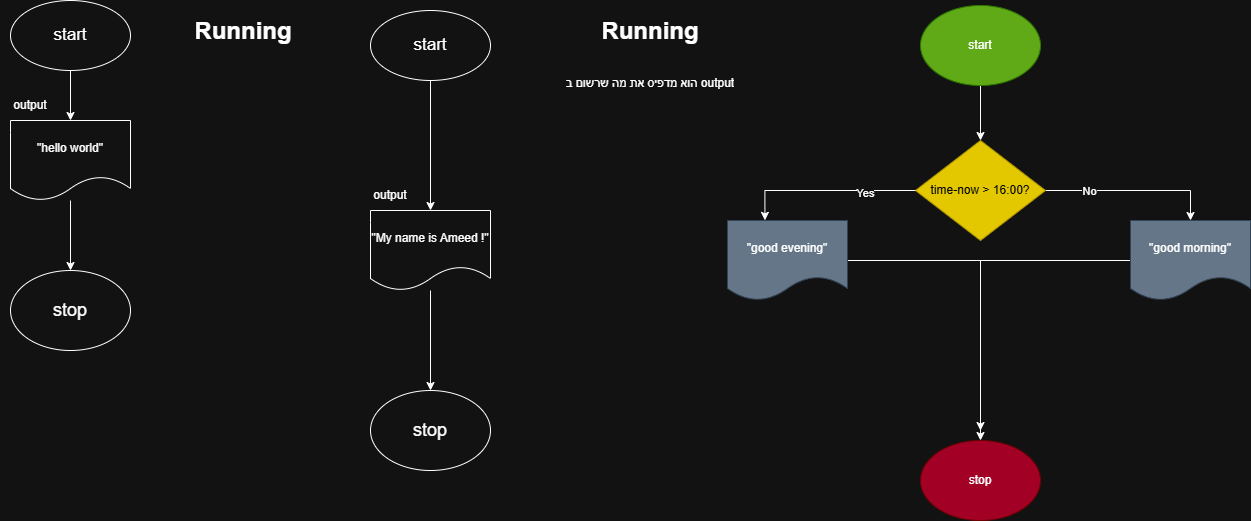

The diagram above was exported from draw.io. Its source (the exported page's mxGraphModel, read from the mxfile embedded in the PNG):
<mxGraphModel dx="468" dy="1192" grid="1" gridSize="10" guides="1" tooltips="1" connect="1" arrows="1" fold="1" page="1" pageScale="1" pageWidth="827" pageHeight="1169" math="0" shadow="0">
  <root>
    <mxCell id="0" />
    <mxCell id="1" parent="0" />
    <mxCell id="20lDq9K5DGZyT7bn8QUi-6" style="edgeStyle=orthogonalEdgeStyle;rounded=0;orthogonalLoop=1;jettySize=auto;html=1;entryX=0.5;entryY=0;entryDx=0;entryDy=0;" parent="1" source="20lDq9K5DGZyT7bn8QUi-1" target="20lDq9K5DGZyT7bn8QUi-4" edge="1">
      <mxGeometry relative="1" as="geometry" />
    </mxCell>
    <mxCell id="20lDq9K5DGZyT7bn8QUi-1" value="&lt;font style=&quot;font-size: 17px;&quot;&gt;start&lt;/font&gt;" style="ellipse;whiteSpace=wrap;html=1;" parent="1" vertex="1">
      <mxGeometry x="110" y="20" width="120" height="70" as="geometry" />
    </mxCell>
    <mxCell id="20lDq9K5DGZyT7bn8QUi-2" value="&lt;font style=&quot;font-size: 18px;&quot;&gt;stop&lt;/font&gt;" style="ellipse;whiteSpace=wrap;html=1;" parent="1" vertex="1">
      <mxGeometry x="110" y="290" width="120" height="80" as="geometry" />
    </mxCell>
    <mxCell id="20lDq9K5DGZyT7bn8QUi-5" value="" style="endArrow=classic;html=1;rounded=0;entryX=0.5;entryY=0;entryDx=0;entryDy=0;" parent="1" target="20lDq9K5DGZyT7bn8QUi-4" edge="1">
      <mxGeometry width="50" height="50" relative="1" as="geometry">
        <Array as="points" />
        <mxPoint x="170" y="150" as="sourcePoint" />
        <mxPoint x="170" y="290" as="targetPoint" />
      </mxGeometry>
    </mxCell>
    <mxCell id="20lDq9K5DGZyT7bn8QUi-8" style="edgeStyle=orthogonalEdgeStyle;rounded=0;orthogonalLoop=1;jettySize=auto;html=1;" parent="1" source="20lDq9K5DGZyT7bn8QUi-4" target="20lDq9K5DGZyT7bn8QUi-2" edge="1">
      <mxGeometry relative="1" as="geometry" />
    </mxCell>
    <mxCell id="20lDq9K5DGZyT7bn8QUi-4" value="&quot;hello world&quot;" style="shape=document;whiteSpace=wrap;html=1;boundedLbl=1;" parent="1" vertex="1">
      <mxGeometry x="110" y="140" width="120" height="80" as="geometry" />
    </mxCell>
    <mxCell id="20lDq9K5DGZyT7bn8QUi-10" value="output" style="text;html=1;whiteSpace=wrap;strokeColor=none;fillColor=none;align=center;verticalAlign=middle;rounded=0;" parent="1" vertex="1">
      <mxGeometry x="100" y="110" width="60" height="30" as="geometry" />
    </mxCell>
    <mxCell id="20lDq9K5DGZyT7bn8QUi-11" value="&lt;h1 style=&quot;margin-top: 0px;&quot;&gt;Running&lt;/h1&gt;" style="text;html=1;whiteSpace=wrap;overflow=hidden;rounded=0;align=center;" parent="1" vertex="1">
      <mxGeometry x="253" y="30" width="180" height="120" as="geometry" />
    </mxCell>
    <mxCell id="20lDq9K5DGZyT7bn8QUi-13" style="edgeStyle=orthogonalEdgeStyle;rounded=0;orthogonalLoop=1;jettySize=auto;html=1;entryX=0.5;entryY=0;entryDx=0;entryDy=0;" parent="1" source="20lDq9K5DGZyT7bn8QUi-14" target="20lDq9K5DGZyT7bn8QUi-18" edge="1">
      <mxGeometry relative="1" as="geometry" />
    </mxCell>
    <mxCell id="20lDq9K5DGZyT7bn8QUi-14" value="&lt;font style=&quot;font-size: 17px;&quot;&gt;start&lt;/font&gt;" style="ellipse;whiteSpace=wrap;html=1;" parent="1" vertex="1">
      <mxGeometry x="470" y="30" width="120" height="70" as="geometry" />
    </mxCell>
    <mxCell id="20lDq9K5DGZyT7bn8QUi-15" value="&lt;font style=&quot;font-size: 18px;&quot;&gt;stop&lt;/font&gt;" style="ellipse;whiteSpace=wrap;html=1;" parent="1" vertex="1">
      <mxGeometry x="470" y="410" width="120" height="80" as="geometry" />
    </mxCell>
    <mxCell id="20lDq9K5DGZyT7bn8QUi-16" value="" style="endArrow=classic;html=1;rounded=0;entryX=0.5;entryY=0;entryDx=0;entryDy=0;" parent="1" target="20lDq9K5DGZyT7bn8QUi-18" edge="1">
      <mxGeometry width="50" height="50" relative="1" as="geometry">
        <Array as="points" />
        <mxPoint x="493" y="280" as="sourcePoint" />
        <mxPoint x="493" y="420" as="targetPoint" />
      </mxGeometry>
    </mxCell>
    <mxCell id="20lDq9K5DGZyT7bn8QUi-17" style="edgeStyle=orthogonalEdgeStyle;rounded=0;orthogonalLoop=1;jettySize=auto;html=1;" parent="1" source="20lDq9K5DGZyT7bn8QUi-18" target="20lDq9K5DGZyT7bn8QUi-15" edge="1">
      <mxGeometry relative="1" as="geometry" />
    </mxCell>
    <mxCell id="20lDq9K5DGZyT7bn8QUi-18" value="&quot;My name is Ameed !&quot;" style="shape=document;whiteSpace=wrap;html=1;boundedLbl=1;" parent="1" vertex="1">
      <mxGeometry x="470" y="230" width="120" height="80" as="geometry" />
    </mxCell>
    <mxCell id="20lDq9K5DGZyT7bn8QUi-19" value="output" style="text;html=1;whiteSpace=wrap;strokeColor=none;fillColor=none;align=center;verticalAlign=middle;rounded=0;" parent="1" vertex="1">
      <mxGeometry x="460" y="200" width="60" height="30" as="geometry" />
    </mxCell>
    <mxCell id="20lDq9K5DGZyT7bn8QUi-20" value="&lt;h1 style=&quot;margin-top: 0px;&quot;&gt;Running&lt;/h1&gt;&lt;div&gt;&lt;br&gt;&lt;/div&gt;&lt;div&gt;הוא מדפיס את מה שרשום ב output&lt;/div&gt;" style="text;html=1;whiteSpace=wrap;overflow=hidden;rounded=0;align=center;" parent="1" vertex="1">
      <mxGeometry x="660" y="30" width="180" height="120" as="geometry" />
    </mxCell>
    <mxCell id="20lDq9K5DGZyT7bn8QUi-29" style="edgeStyle=orthogonalEdgeStyle;rounded=0;orthogonalLoop=1;jettySize=auto;html=1;entryX=0.5;entryY=0;entryDx=0;entryDy=0;" parent="1" source="20lDq9K5DGZyT7bn8QUi-22" target="20lDq9K5DGZyT7bn8QUi-25" edge="1">
      <mxGeometry relative="1" as="geometry" />
    </mxCell>
    <mxCell id="20lDq9K5DGZyT7bn8QUi-22" value="start" style="ellipse;whiteSpace=wrap;html=1;fillColor=#60a917;fontColor=#ffffff;strokeColor=#2D7600;" parent="1" vertex="1">
      <mxGeometry x="1020" y="25" width="120" height="80" as="geometry" />
    </mxCell>
    <mxCell id="20lDq9K5DGZyT7bn8QUi-30" style="edgeStyle=orthogonalEdgeStyle;rounded=0;orthogonalLoop=1;jettySize=auto;html=1;entryX=0.5;entryY=0;entryDx=0;entryDy=0;" parent="1" source="20lDq9K5DGZyT7bn8QUi-25" target="20lDq9K5DGZyT7bn8QUi-27" edge="1">
      <mxGeometry relative="1" as="geometry">
        <Array as="points">
          <mxPoint x="1290" y="210" />
        </Array>
      </mxGeometry>
    </mxCell>
    <mxCell id="BIo_PH3UUzjZEjdPi9iD-17" value="No" style="edgeLabel;html=1;align=center;verticalAlign=middle;resizable=0;points=[];" parent="20lDq9K5DGZyT7bn8QUi-30" vertex="1" connectable="0">
      <mxGeometry x="-0.5086" relative="1" as="geometry">
        <mxPoint as="offset" />
      </mxGeometry>
    </mxCell>
    <mxCell id="20lDq9K5DGZyT7bn8QUi-25" value="time-now &amp;gt; 16:00?" style="rhombus;whiteSpace=wrap;html=1;fillColor=#e3c800;fontColor=#000000;strokeColor=#B09500;" parent="1" vertex="1">
      <mxGeometry x="1015" y="160" width="130" height="100" as="geometry" />
    </mxCell>
    <mxCell id="BIo_PH3UUzjZEjdPi9iD-14" style="edgeStyle=orthogonalEdgeStyle;rounded=0;orthogonalLoop=1;jettySize=auto;html=1;entryX=0.5;entryY=0;entryDx=0;entryDy=0;" parent="1" source="20lDq9K5DGZyT7bn8QUi-26" target="20lDq9K5DGZyT7bn8QUi-28" edge="1">
      <mxGeometry relative="1" as="geometry" />
    </mxCell>
    <mxCell id="20lDq9K5DGZyT7bn8QUi-26" value="&quot;good evening&quot;" style="shape=document;whiteSpace=wrap;html=1;boundedLbl=1;fillColor=#647687;fontColor=#ffffff;strokeColor=#314354;" parent="1" vertex="1">
      <mxGeometry x="827" y="240" width="120" height="80" as="geometry" />
    </mxCell>
    <mxCell id="BIo_PH3UUzjZEjdPi9iD-15" style="edgeStyle=orthogonalEdgeStyle;rounded=0;orthogonalLoop=1;jettySize=auto;html=1;" parent="1" source="20lDq9K5DGZyT7bn8QUi-27" edge="1">
      <mxGeometry relative="1" as="geometry">
        <mxPoint x="1080" y="450" as="targetPoint" />
      </mxGeometry>
    </mxCell>
    <mxCell id="20lDq9K5DGZyT7bn8QUi-27" value="&quot;good morning&quot;" style="shape=document;whiteSpace=wrap;html=1;boundedLbl=1;fillColor=#647687;fontColor=#ffffff;strokeColor=#314354;" parent="1" vertex="1">
      <mxGeometry x="1230" y="240" width="120" height="80" as="geometry" />
    </mxCell>
    <mxCell id="20lDq9K5DGZyT7bn8QUi-28" value="stop" style="ellipse;whiteSpace=wrap;html=1;fillColor=#a20025;fontColor=#ffffff;strokeColor=#6F0000;" parent="1" vertex="1">
      <mxGeometry x="1020" y="460" width="120" height="80" as="geometry" />
    </mxCell>
    <mxCell id="20lDq9K5DGZyT7bn8QUi-39" style="edgeStyle=orthogonalEdgeStyle;rounded=0;orthogonalLoop=1;jettySize=auto;html=1;exitX=0;exitY=0.5;exitDx=0;exitDy=0;entryX=0.312;entryY=-0.002;entryDx=0;entryDy=0;entryPerimeter=0;" parent="1" source="20lDq9K5DGZyT7bn8QUi-25" target="20lDq9K5DGZyT7bn8QUi-26" edge="1">
      <mxGeometry relative="1" as="geometry" />
    </mxCell>
    <mxCell id="BIo_PH3UUzjZEjdPi9iD-16" value="Yes" style="edgeLabel;html=1;align=center;verticalAlign=middle;resizable=0;points=[];" parent="20lDq9K5DGZyT7bn8QUi-39" vertex="1" connectable="0">
      <mxGeometry x="-0.4347" y="2" relative="1" as="geometry">
        <mxPoint as="offset" />
      </mxGeometry>
    </mxCell>
  </root>
</mxGraphModel>